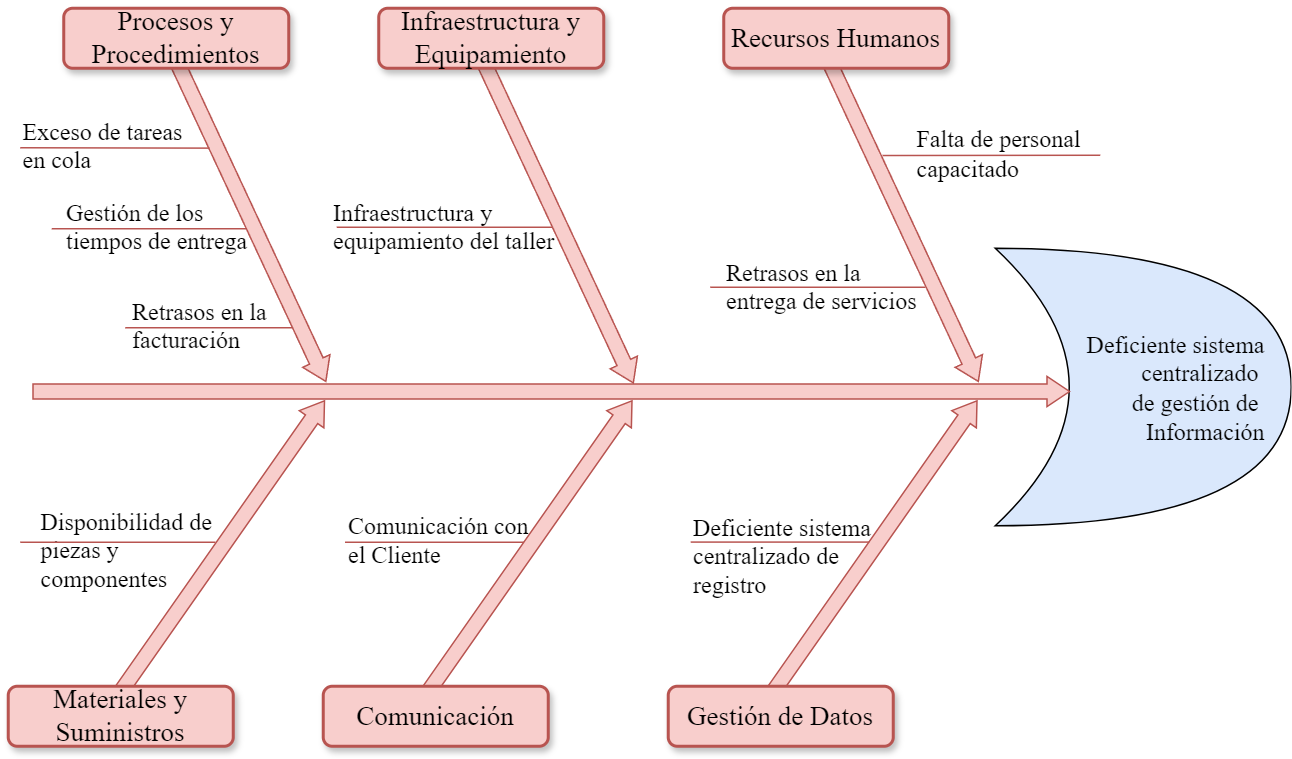

The diagram above was exported from draw.io. Its source (the exported page's mxGraphModel, read from the mxfile embedded in the PNG):
<mxGraphModel dx="2533" dy="1393" grid="1" gridSize="10" guides="1" tooltips="1" connect="1" arrows="1" fold="1" page="1" pageScale="1.5" pageWidth="1169" pageHeight="826" background="none" math="0" shadow="0">
  <root>
    <mxCell id="0" style=";html=1;" />
    <mxCell id="1" style=";html=1;" parent="0" />
    <mxCell id="njHwJBDJM9vsbFPAfvFn-2" value="Deficiente sistema centralizado&amp;nbsp;&lt;div&gt;de gestión de&amp;nbsp;&lt;/div&gt;&lt;div&gt;Información&lt;/div&gt;" style="shape=xor;whiteSpace=wrap;html=1;fillColor=#DAE8FC;fontSize=16;fontFamily=Times New Roman;align=right;spacingRight=15;" vertex="1" parent="1">
      <mxGeometry x="1120" y="524" width="197.33" height="185" as="geometry" />
    </mxCell>
    <mxCell id="279d4c6e8b4f5ae2-2" value="" style="html=1;shadow=0;dashed=0;align=center;verticalAlign=middle;shape=mxgraph.arrows2.arrow;dy=0.5;dx=15;direction=north;notch=0;rounded=0;strokeWidth=1;fontSize=18;rotation=35;fontFamily=Times New Roman;fillColor=#f8cecc;strokeColor=#b85450;" parent="1" vertex="1">
      <mxGeometry x="594" y="604" width="20" height="240" as="geometry" />
    </mxCell>
    <mxCell id="279d4c6e8b4f5ae2-3" value="" style="html=1;shadow=0;dashed=0;align=center;verticalAlign=middle;shape=mxgraph.arrows2.arrow;dy=0.5;dx=15;direction=north;notch=0;rounded=0;strokeWidth=1;fontSize=18;rotation=35;fontFamily=Times New Roman;fillColor=#f8cecc;strokeColor=#b85450;" parent="1" vertex="1">
      <mxGeometry x="799" y="604" width="20" height="240" as="geometry" />
    </mxCell>
    <mxCell id="279d4c6e8b4f5ae2-4" value="" style="html=1;shadow=0;dashed=0;align=center;verticalAlign=middle;shape=mxgraph.arrows2.arrow;dy=0.5;dx=15;direction=north;notch=0;rounded=0;strokeWidth=1;fontSize=18;rotation=35;fontFamily=Times New Roman;fillColor=#f8cecc;strokeColor=#b85450;" parent="1" vertex="1">
      <mxGeometry x="1029" y="604" width="20" height="240" as="geometry" />
    </mxCell>
    <mxCell id="279d4c6e8b4f5ae2-5" value="" style="html=1;shadow=0;dashed=0;align=center;verticalAlign=middle;shape=mxgraph.arrows2.arrow;dy=0.5;dx=15;direction=north;notch=0;rounded=0;strokeWidth=1;fontSize=18;rotation=90;fontFamily=Times New Roman;fillColor=#f8cecc;strokeColor=#b85450;" parent="1" vertex="1">
      <mxGeometry x="814" y="274" width="20" height="691" as="geometry" />
    </mxCell>
    <mxCell id="279d4c6e8b4f5ae2-6" value="" style="html=1;shadow=0;dashed=0;align=center;verticalAlign=middle;shape=mxgraph.arrows2.arrow;dy=0.5;dx=15;direction=north;notch=0;rounded=0;strokeWidth=1;fontSize=18;rotation=155;fontFamily=Times New Roman;fillColor=#f8cecc;strokeColor=#b85450;" parent="1" vertex="1">
      <mxGeometry x="613" y="384" width="20" height="240" as="geometry" />
    </mxCell>
    <mxCell id="279d4c6e8b4f5ae2-7" value="" style="html=1;shadow=0;dashed=0;align=center;verticalAlign=middle;shape=mxgraph.arrows2.arrow;dy=0.5;dx=15;direction=north;notch=0;rounded=0;strokeWidth=1;fontSize=18;rotation=155;fontFamily=Times New Roman;fillColor=#f8cecc;strokeColor=#b85450;" parent="1" vertex="1">
      <mxGeometry x="818" y="385" width="20" height="240" as="geometry" />
    </mxCell>
    <mxCell id="279d4c6e8b4f5ae2-8" value="" style="html=1;shadow=0;dashed=0;align=center;verticalAlign=middle;shape=mxgraph.arrows2.arrow;dy=0.5;dx=15;direction=north;notch=0;rounded=0;strokeWidth=1;fontSize=18;rotation=155;fontFamily=Times New Roman;fillColor=#f8cecc;strokeColor=#b85450;" parent="1" vertex="1">
      <mxGeometry x="1048" y="384" width="20" height="240" as="geometry" />
    </mxCell>
    <mxCell id="279d4c6e8b4f5ae2-9" value="Procesos y Procedimientos" style="rounded=1;whiteSpace=wrap;html=1;shadow=1;strokeWidth=2;fontSize=18;fontFamily=Times New Roman;fillColor=#f8cecc;strokeColor=#b85450;" parent="1" vertex="1">
      <mxGeometry x="499" y="364" width="150" height="40" as="geometry" />
    </mxCell>
    <mxCell id="279d4c6e8b4f5ae2-10" value="Infraestructura y Equipamiento" style="rounded=1;whiteSpace=wrap;html=1;shadow=1;strokeWidth=2;fontSize=18;fontFamily=Times New Roman;fillColor=#f8cecc;strokeColor=#b85450;" parent="1" vertex="1">
      <mxGeometry x="709" y="364" width="150" height="40" as="geometry" />
    </mxCell>
    <mxCell id="279d4c6e8b4f5ae2-11" value="Recursos Humanos" style="rounded=1;whiteSpace=wrap;html=1;shadow=1;strokeWidth=2;fontSize=18;fontFamily=Times New Roman;fillColor=#f8cecc;strokeColor=#b85450;" parent="1" vertex="1">
      <mxGeometry x="939" y="364" width="150" height="40" as="geometry" />
    </mxCell>
    <mxCell id="279d4c6e8b4f5ae2-12" value="Materiales y Suministros" style="rounded=1;whiteSpace=wrap;html=1;shadow=1;strokeWidth=2;fontSize=18;fontFamily=Times New Roman;fillColor=#f8cecc;strokeColor=#b85450;" parent="1" vertex="1">
      <mxGeometry x="462" y="816" width="150" height="40" as="geometry" />
    </mxCell>
    <mxCell id="279d4c6e8b4f5ae2-13" value="Comunicación" style="rounded=1;whiteSpace=wrap;html=1;shadow=1;strokeWidth=2;fontSize=18;fontFamily=Times New Roman;fillColor=#f8cecc;strokeColor=#b85450;" parent="1" vertex="1">
      <mxGeometry x="672" y="816.0000000000001" width="150" height="40" as="geometry" />
    </mxCell>
    <mxCell id="279d4c6e8b4f5ae2-14" value="Gestión de Datos" style="rounded=1;whiteSpace=wrap;html=1;shadow=1;strokeWidth=2;fontSize=18;fontFamily=Times New Roman;fillColor=#f8cecc;strokeColor=#b85450;" parent="1" vertex="1">
      <mxGeometry x="902" y="816" width="150" height="40" as="geometry" />
    </mxCell>
    <mxCell id="2ppuSYwLAYdMcqWGzd8C-3" value="Falta de personal capacitado" style="text;whiteSpace=wrap;spacing=0;spacingTop=0;fontFamily=Times New Roman;verticalAlign=middle;spacingRight=0;fontSize=16;movable=1;resizable=1;rotatable=1;deletable=1;editable=1;locked=0;connectable=1;" parent="1" vertex="1">
      <mxGeometry x="1068" y="437.5" width="118.5" height="46.5" as="geometry" />
    </mxCell>
    <mxCell id="2ppuSYwLAYdMcqWGzd8C-12" value="Retrasos en la entrega de servicios" style="text;whiteSpace=wrap;fontFamily=Times New Roman;fontSize=16;movable=1;resizable=1;rotatable=1;deletable=1;editable=1;locked=0;connectable=1;" parent="1" vertex="1">
      <mxGeometry x="939" y="524" width="130" height="40" as="geometry" />
    </mxCell>
    <mxCell id="2ppuSYwLAYdMcqWGzd8C-13" value="Infraestructura y equipamiento del taller" style="text;whiteSpace=wrap;fontFamily=Times New Roman;fontSize=16;movable=1;resizable=1;rotatable=1;deletable=1;editable=1;locked=0;connectable=1;" parent="1" vertex="1">
      <mxGeometry x="677" y="484" width="151" height="40" as="geometry" />
    </mxCell>
    <mxCell id="2ppuSYwLAYdMcqWGzd8C-14" value="Exceso de tareas en cola" style="text;whiteSpace=wrap;fontFamily=Times New Roman;fontSize=16;movable=1;resizable=1;rotatable=1;deletable=1;editable=1;locked=0;connectable=1;" parent="1" vertex="1">
      <mxGeometry x="470" y="430" width="120" height="40" as="geometry" />
    </mxCell>
    <mxCell id="2ppuSYwLAYdMcqWGzd8C-15" value="Gestión de los tiempos de entrega" style="text;whiteSpace=wrap;fontFamily=Times New Roman;fontSize=16;movable=1;resizable=1;rotatable=1;deletable=1;editable=1;locked=0;connectable=1;" parent="1" vertex="1">
      <mxGeometry x="499" y="484" width="140" height="40" as="geometry" />
    </mxCell>
    <mxCell id="2ppuSYwLAYdMcqWGzd8C-16" value="Retrasos en la facturación" style="text;whiteSpace=wrap;fontFamily=Times New Roman;fontSize=16;movable=1;resizable=1;rotatable=1;deletable=1;editable=1;locked=0;connectable=1;" parent="1" vertex="1">
      <mxGeometry x="543.5" y="550" width="121" height="40" as="geometry" />
    </mxCell>
    <mxCell id="2ppuSYwLAYdMcqWGzd8C-17" value="Disponibilidad de piezas y componentes" style="text;whiteSpace=wrap;fontFamily=Times New Roman;fontSize=16;movable=1;resizable=1;rotatable=1;deletable=1;editable=1;locked=0;connectable=1;" parent="1" vertex="1">
      <mxGeometry x="482" y="690" width="130" height="40" as="geometry" />
    </mxCell>
    <mxCell id="2ppuSYwLAYdMcqWGzd8C-18" value="Comunicación con el Cliente" style="text;whiteSpace=wrap;fontFamily=Times New Roman;fontSize=16;movable=1;resizable=1;rotatable=1;deletable=1;editable=1;locked=0;connectable=1;" parent="1" vertex="1">
      <mxGeometry x="687" y="693" width="130" height="40" as="geometry" />
    </mxCell>
    <mxCell id="2ppuSYwLAYdMcqWGzd8C-19" value="Deficiente sistema centralizado de registro" style="text;whiteSpace=wrap;fontFamily=Times New Roman;fontSize=16;movable=1;resizable=1;rotatable=1;deletable=1;editable=1;locked=0;connectable=1;" parent="1" vertex="1">
      <mxGeometry x="917" y="694" width="130" height="40" as="geometry" />
    </mxCell>
    <mxCell id="2ppuSYwLAYdMcqWGzd8C-24" value="" style="endArrow=none;html=1;rounded=0;fontFamily=Times New Roman;fontSize=18;fillColor=#f8cecc;strokeColor=#b85450;" parent="1" edge="1">
      <mxGeometry width="50" height="50" relative="1" as="geometry">
        <mxPoint x="686.5" y="720" as="sourcePoint" />
        <mxPoint x="805.5" y="720" as="targetPoint" />
      </mxGeometry>
    </mxCell>
    <mxCell id="2ppuSYwLAYdMcqWGzd8C-25" value="" style="endArrow=none;html=1;rounded=0;fontFamily=Times New Roman;fontSize=18;fillColor=#f8cecc;strokeColor=#b85450;" parent="1" edge="1">
      <mxGeometry width="50" height="50" relative="1" as="geometry">
        <mxPoint x="470" y="720" as="sourcePoint" />
        <mxPoint x="600" y="720" as="targetPoint" />
      </mxGeometry>
    </mxCell>
    <mxCell id="2ppuSYwLAYdMcqWGzd8C-26" value="" style="endArrow=none;html=1;rounded=0;fontFamily=Times New Roman;fontSize=18;fillColor=#f8cecc;strokeColor=#b85450;" parent="1" edge="1">
      <mxGeometry width="50" height="50" relative="1" as="geometry">
        <mxPoint x="917" y="719.89" as="sourcePoint" />
        <mxPoint x="1036" y="719.89" as="targetPoint" />
      </mxGeometry>
    </mxCell>
    <mxCell id="2ppuSYwLAYdMcqWGzd8C-27" value="" style="endArrow=none;html=1;rounded=0;fontFamily=Times New Roman;fontSize=18;fillColor=#f8cecc;strokeColor=#b85450;" parent="1" edge="1">
      <mxGeometry width="50" height="50" relative="1" as="geometry">
        <mxPoint x="930" y="550" as="sourcePoint" />
        <mxPoint x="1073.5" y="550" as="targetPoint" />
      </mxGeometry>
    </mxCell>
    <mxCell id="2ppuSYwLAYdMcqWGzd8C-28" value="" style="endArrow=none;html=1;rounded=0;fontFamily=Times New Roman;fontSize=18;fillColor=#f8cecc;strokeColor=#b85450;exitX=0.319;exitY=0.21;exitDx=0;exitDy=0;exitPerimeter=0;" parent="1" source="279d4c6e8b4f5ae2-8" edge="1">
      <mxGeometry width="50" height="50" relative="1" as="geometry">
        <mxPoint x="1040.898624958986" y="460.49877083727154" as="sourcePoint" />
        <mxPoint x="1190" y="462" as="targetPoint" />
      </mxGeometry>
    </mxCell>
    <mxCell id="2ppuSYwLAYdMcqWGzd8C-29" value="" style="endArrow=none;html=1;rounded=0;fontFamily=Times New Roman;fontSize=18;fillColor=#f8cecc;strokeColor=#b85450;" parent="1" edge="1">
      <mxGeometry width="50" height="50" relative="1" as="geometry">
        <mxPoint x="681" y="510" as="sourcePoint" />
        <mxPoint x="824.5" y="510" as="targetPoint" />
      </mxGeometry>
    </mxCell>
    <mxCell id="2ppuSYwLAYdMcqWGzd8C-30" value="" style="endArrow=none;html=1;rounded=0;fontFamily=Times New Roman;fontSize=18;fillColor=#f8cecc;strokeColor=#b85450;" parent="1" edge="1">
      <mxGeometry width="50" height="50" relative="1" as="geometry">
        <mxPoint x="540" y="577" as="sourcePoint" />
        <mxPoint x="652" y="577" as="targetPoint" />
      </mxGeometry>
    </mxCell>
    <mxCell id="2ppuSYwLAYdMcqWGzd8C-31" value="" style="endArrow=none;html=1;rounded=0;fontFamily=Times New Roman;fontSize=18;fillColor=#f8cecc;strokeColor=#b85450;" parent="1" edge="1">
      <mxGeometry width="50" height="50" relative="1" as="geometry">
        <mxPoint x="491" y="511" as="sourcePoint" />
        <mxPoint x="621" y="511" as="targetPoint" />
      </mxGeometry>
    </mxCell>
    <mxCell id="2ppuSYwLAYdMcqWGzd8C-32" value="" style="endArrow=none;html=1;rounded=0;fontFamily=Times New Roman;fontSize=18;fillColor=#f8cecc;strokeColor=#b85450;" parent="1" edge="1">
      <mxGeometry width="50" height="50" relative="1" as="geometry">
        <mxPoint x="470" y="457" as="sourcePoint" />
        <mxPoint x="596" y="457.25" as="targetPoint" />
      </mxGeometry>
    </mxCell>
  </root>
</mxGraphModel>